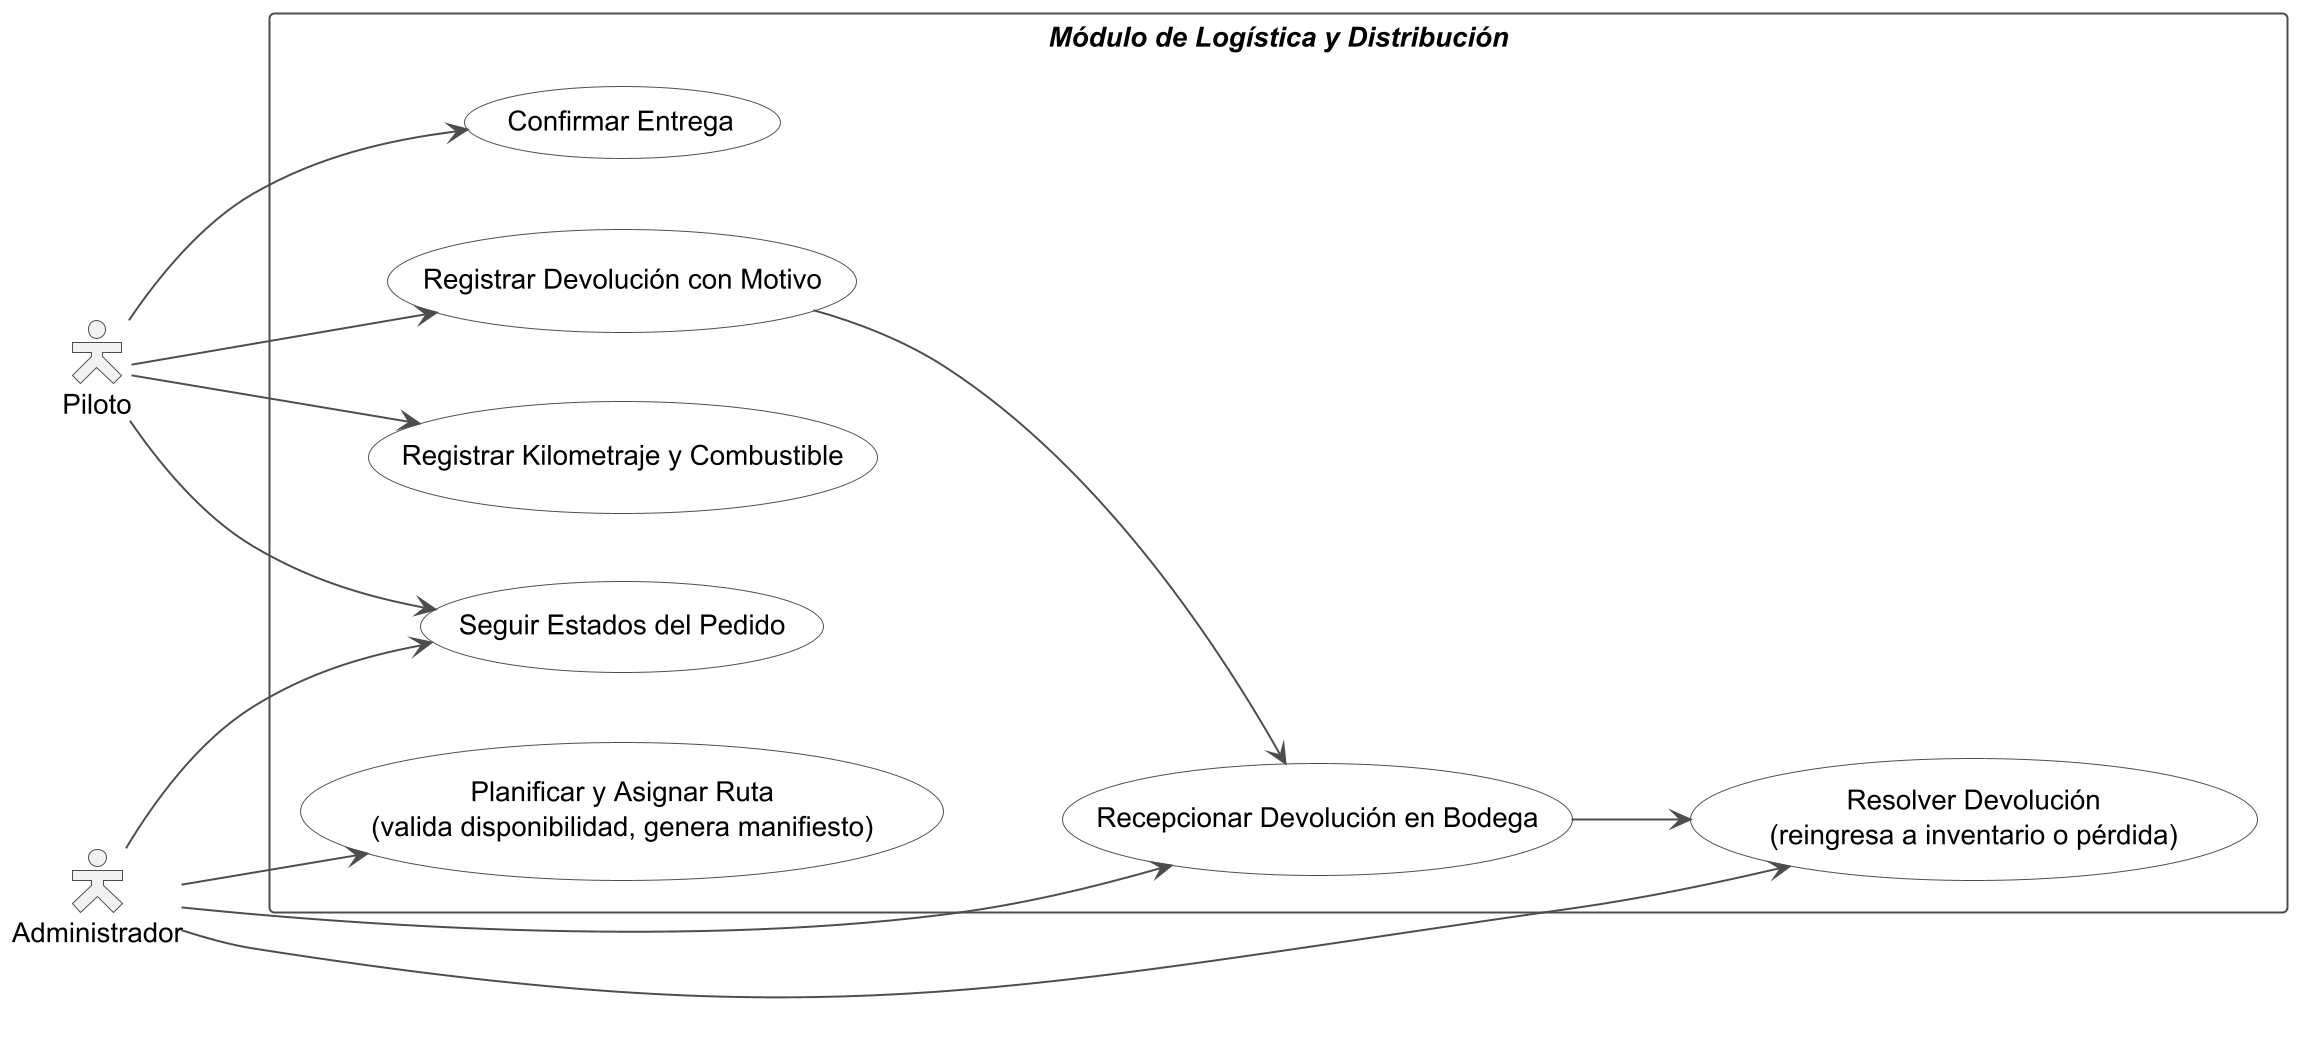

The diagram above was rendered by PlantUML. Its source (embedded in the PNG):
@startuml iteracion4_casos_de_uso
skinparamlocked dpi 190
' Iteración 4 - Módulo de Logística y Distribución (REQ004 / CU004)
skinparam shadowing false
skinparam packageStyle rectangle
skinparam actorStyle hollow
left to right direction
skinparam actor {
  BorderColor #4D4D4D
  BackgroundColor #F2F2F2
}
skinparam usecase {
  BackgroundColor #FFFFFF
  BorderColor #4D4D4D
  ArrowColor #4D4D4D
}
skinparam rectangle {
  BorderColor #4D4D4D
  BackgroundColor #FFFFFF
}

actor "Administrador" as A
actor "Piloto" as P

rectangle "**//Módulo de Logística y Distribución//**" {
  usecase "Planificar y Asignar Ruta\n(valida disponibilidad, genera manifiesto)" as UC_Ruta
  usecase "Registrar Kilometraje y Combustible" as UC_Km
  usecase "Confirmar Entrega" as UC_Entrega
  usecase "Seguir Estados del Pedido" as UC_Seg
  usecase "Registrar Devolución con Motivo" as UC_Dev
  usecase "Recepcionar Devolución en Bodega" as UC_Recep
  usecase "Resolver Devolución\n(reingresa a inventario o pérdida)" as UC_Resol
}

A --> UC_Ruta
A --> UC_Seg
A --> UC_Recep
A --> UC_Resol
P --> UC_Km
P --> UC_Entrega
P --> UC_Seg
P --> UC_Dev
UC_Dev --> UC_Recep
UC_Recep --> UC_Resol

@enduml